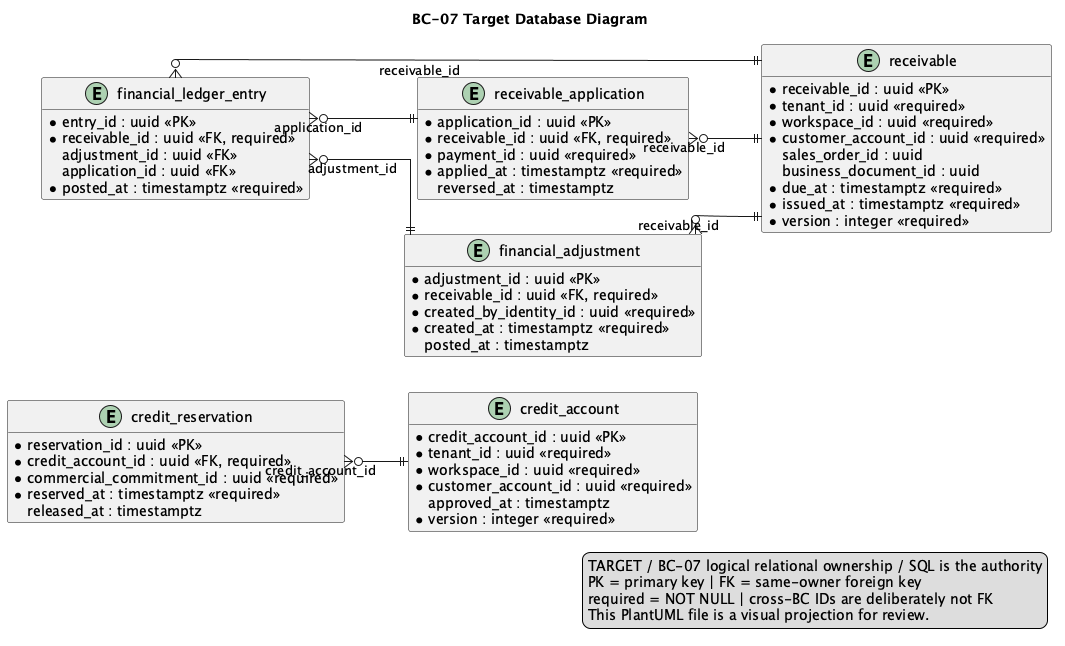

The diagram above was rendered by PlantUML. Its source (embedded in the PNG):
@startuml
title BC-07 Target Database Diagram
left to right direction
hide methods
skinparam shadowing false
skinparam linetype ortho
skinparam entity {
  BackgroundColor #F8FAFC
  BorderColor #334155
  FontColor #0F172A
}

entity "credit_account" as t_credit_account {
  * credit_account_id : uuid <<PK>>
  * tenant_id : uuid <<required>>
  * workspace_id : uuid <<required>>
  * customer_account_id : uuid <<required>>
  * credit_limit : numeric(19,4) <<required>>
  * currency : char(3) <<required>>
  * status : varchar(32) <<required>>
    approved_at : timestamptz
  * version : integer <<required>>
}

entity "credit_reservation" as t_credit_reservation {
  * reservation_id : uuid <<PK>>
  * credit_account_id : uuid <<FK, required>>
  * commercial_commitment_id : uuid <<required>>
  * amount : numeric(19,4) <<required>>
  * currency : char(3) <<required>>
  * status : varchar(32) <<required>>
  * reserved_at : timestamptz <<required>>
    released_at : timestamptz
}

entity "receivable" as t_receivable {
  * receivable_id : uuid <<PK>>
  * tenant_id : uuid <<required>>
  * workspace_id : uuid <<required>>
  * customer_account_id : uuid <<required>>
    sales_order_id : uuid
    business_document_id : uuid
  * original_amount : numeric(19,4) <<required>>
  * outstanding_amount : numeric(19,4) <<required>>
  * currency : char(3) <<required>>
  * due_at : timestamptz <<required>>
  * status : varchar(32) <<required>>
  * issued_at : timestamptz <<required>>
  * version : integer <<required>>
}

entity "receivable_application" as t_receivable_application {
  * application_id : uuid <<PK>>
  * receivable_id : uuid <<FK, required>>
  * payment_id : uuid <<required>>
  * amount : numeric(19,4) <<required>>
  * currency : char(3) <<required>>
  * applied_at : timestamptz <<required>>
    reversed_at : timestamptz
}

entity "financial_adjustment" as t_financial_adjustment {
  * adjustment_id : uuid <<PK>>
  * receivable_id : uuid <<FK, required>>
  * kind : varchar(32) <<required>>
  * amount : numeric(19,4) <<required>>
  * currency : char(3) <<required>>
  * reason : varchar(500) <<required>>
  * status : varchar(32) <<required>>
  * created_by_identity_id : uuid <<required>>
  * created_at : timestamptz <<required>>
    posted_at : timestamptz
}

entity "financial_ledger_entry" as t_financial_ledger_entry {
  * entry_id : uuid <<PK>>
  * receivable_id : uuid <<FK, required>>
    adjustment_id : uuid <<FK>>
    application_id : uuid <<FK>>
  * direction : varchar(16) <<required>>
  * amount : numeric(19,4) <<required>>
  * currency : char(3) <<required>>
  * posted_at : timestamptz <<required>>
}

t_credit_reservation }o--|| t_credit_account : credit_account_id
t_receivable_application }o--|| t_receivable : receivable_id
t_financial_adjustment }o--|| t_receivable : receivable_id
t_financial_ledger_entry }o--|| t_receivable : receivable_id
t_financial_ledger_entry }o--|| t_financial_adjustment : adjustment_id
t_financial_ledger_entry }o--|| t_receivable_application : application_id

legend right
TARGET / BC-07 logical relational ownership / SQL is the authority
PK = primary key | FK = same-owner foreign key
required = NOT NULL | cross-BC IDs are deliberately not FK
This PlantUML file is a visual projection for review.
endlegend
@enduml